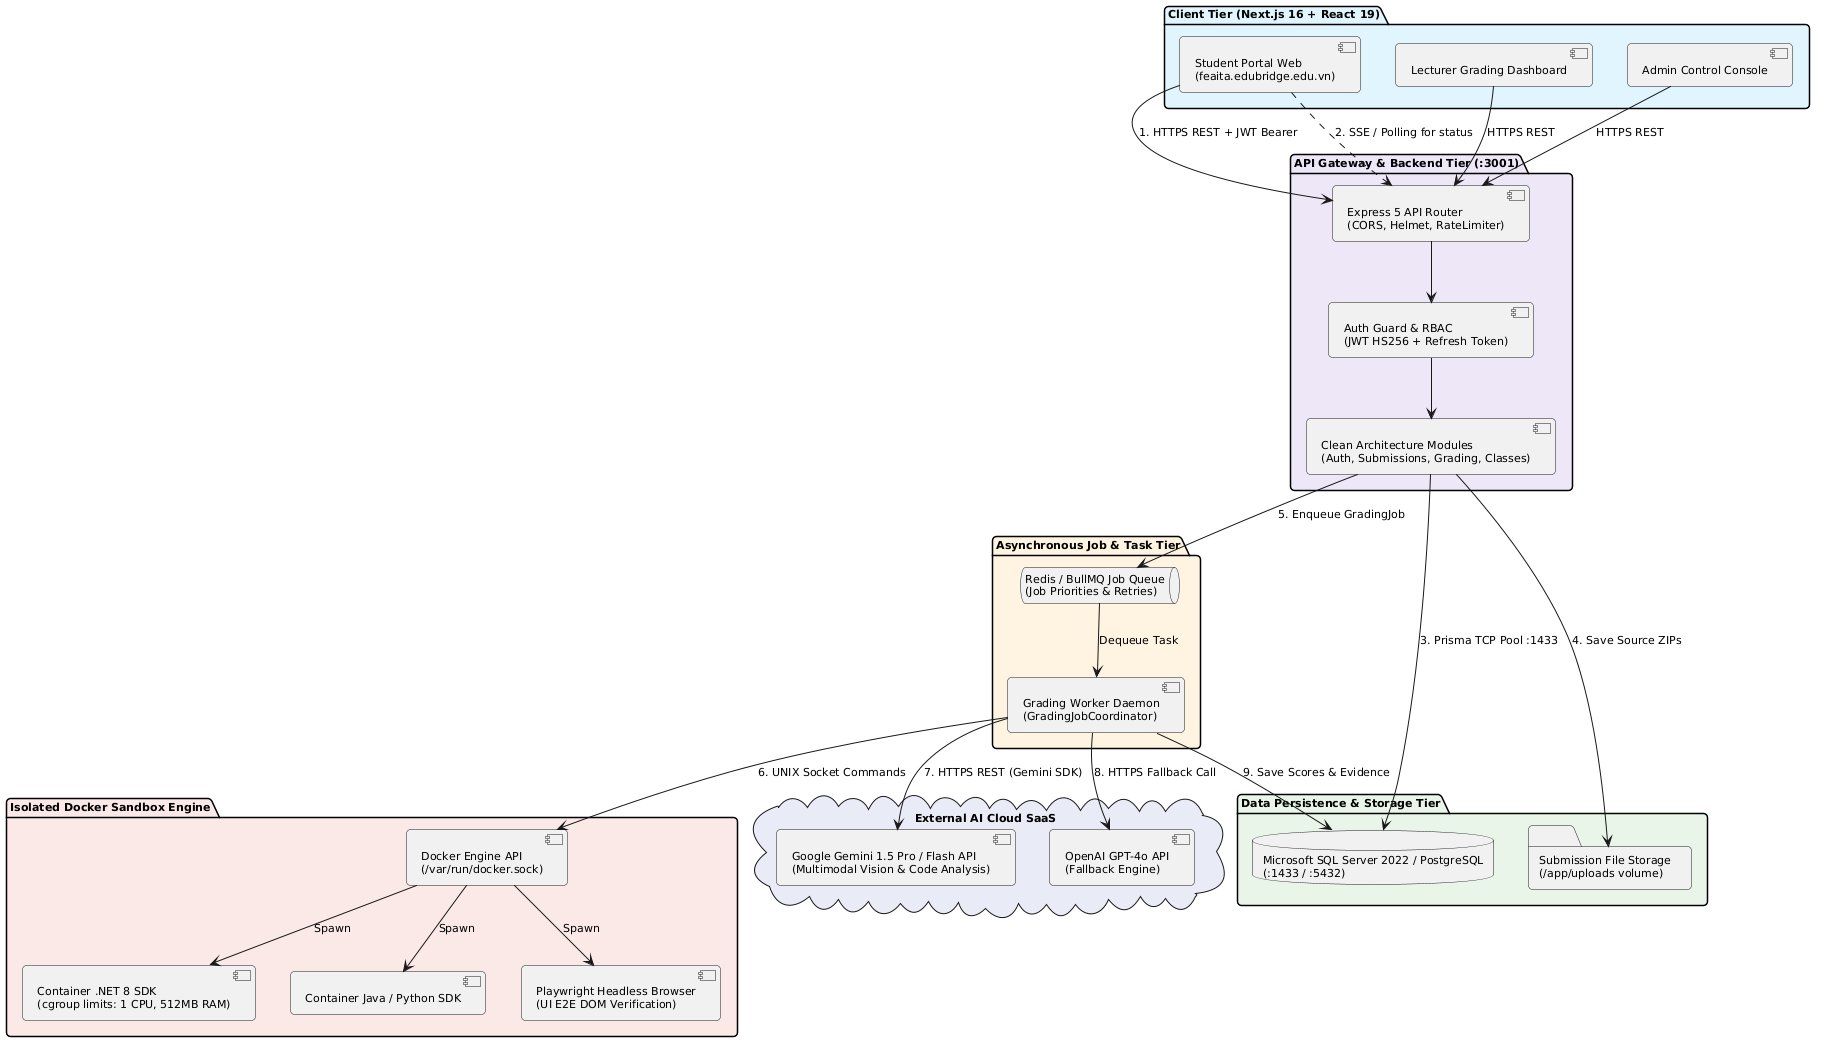

The diagram above was rendered by PlantUML. Its source (embedded in the PNG):
@startuml
skinparam componentStyle uml2
skinparam roundcorner 8
skinparam defaultFontSize 11
skinparam shadowing false

package "Client Tier (Next.js 16 + React 19)" #E1F5FE {
    [Student Portal Web\n(feaita.edubridge.edu.vn)] as FE_Student
    [Lecturer Grading Dashboard] as FE_Lecturer
    [Admin Control Console] as FE_Admin
}

package "API Gateway & Backend Tier (:3001)" #EDE7F6 {
    [Express 5 API Router\n(CORS, Helmet, RateLimiter)] as Gateway
    [Auth Guard & RBAC\n(JWT HS256 + Refresh Token)] as AuthGuard
    [Clean Architecture Modules\n(Auth, Submissions, Grading, Classes)] as BackendModules
    Gateway --> AuthGuard
    AuthGuard --> BackendModules
}

package "Asynchronous Job & Task Tier" #FFF3E0 {
    queue "Redis / BullMQ Job Queue\n(Job Priorities & Retries)" as JobQueue
    [Grading Worker Daemon\n(GradingJobCoordinator)] as WorkerDaemon
    JobQueue --> WorkerDaemon : Dequeue Task
}

package "Isolated Docker Sandbox Engine" #FBE9E7 {
    [Docker Engine API\n(/var/run/docker.sock)] as DockerAPI
    component "Container .NET 8 SDK\n(cgroup limits: 1 CPU, 512MB RAM)" as DotnetRunner
    component "Container Java / Python SDK" as JavaRunner
    component "Playwright Headless Browser\n(UI E2E DOM Verification)" as PlaywrightRunner
    DockerAPI --> DotnetRunner : Spawn
    DockerAPI --> JavaRunner : Spawn
    DockerAPI --> PlaywrightRunner : Spawn
}

cloud "External AI Cloud SaaS" #E8EAF6 {
    [Google Gemini 1.5 Pro / Flash API\n(Multimodal Vision & Code Analysis)] as GeminiCloud
    [OpenAI GPT-4o API\n(Fallback Engine)] as OpenAICloud
}

package "Data Persistence & Storage Tier" #E8F5E9 {
    database "Microsoft SQL Server 2022 / PostgreSQL\n(:1433 / :5432)" as Database
    folder "Submission File Storage\n(/app/uploads volume)" as FileStorage
}

FE_Student --> Gateway : 1. HTTPS REST + JWT Bearer
FE_Lecturer --> Gateway : HTTPS REST
FE_Admin --> Gateway : HTTPS REST
FE_Student ..> Gateway : 2. SSE / Polling for status

BackendModules --> Database : 3. Prisma TCP Pool :1433
BackendModules --> FileStorage : 4. Save Source ZIPs
BackendModules --> JobQueue : 5. Enqueue GradingJob

WorkerDaemon --> DockerAPI : 6. UNIX Socket Commands
WorkerDaemon --> GeminiCloud : 7. HTTPS REST (Gemini SDK)
WorkerDaemon --> OpenAICloud : 8. HTTPS Fallback Call
WorkerDaemon --> Database : 9. Save Scores & Evidence
@enduml